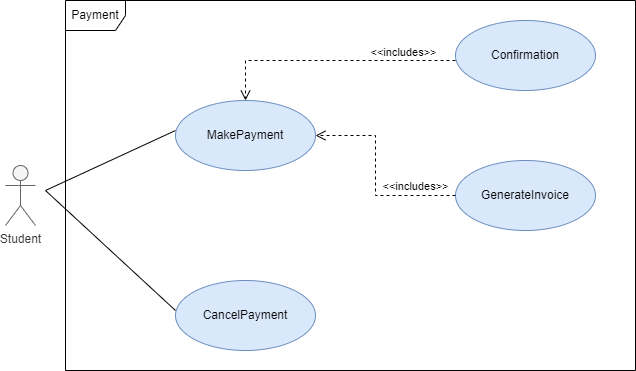

The diagram above was exported from draw.io. Its source (the exported page's mxGraphModel, read from the mxfile embedded in the PNG):
<mxGraphModel dx="868" dy="393" grid="1" gridSize="10" guides="1" tooltips="1" connect="1" arrows="1" fold="1" page="1" pageScale="1" pageWidth="827" pageHeight="1169" math="0" shadow="0">
  <root>
    <mxCell id="0" />
    <mxCell id="1" parent="0" />
    <mxCell id="Moq6ApcO5FAqzDBFgkh6-1" value="Payment" style="shape=umlFrame;whiteSpace=wrap;html=1;" parent="1" vertex="1">
      <mxGeometry x="100" y="230" width="570" height="370" as="geometry" />
    </mxCell>
    <mxCell id="Moq6ApcO5FAqzDBFgkh6-2" value="Student" style="shape=umlActor;verticalLabelPosition=bottom;verticalAlign=top;html=1;fillColor=#f5f5f5;fontColor=#333333;strokeColor=#666666;" parent="1" vertex="1">
      <mxGeometry x="40" y="395" width="30" height="60" as="geometry" />
    </mxCell>
    <mxCell id="Moq6ApcO5FAqzDBFgkh6-3" value="MakePayment" style="ellipse;whiteSpace=wrap;html=1;fillColor=#dae8fc;strokeColor=#6c8ebf;" parent="1" vertex="1">
      <mxGeometry x="210" y="330" width="140" height="70" as="geometry" />
    </mxCell>
    <mxCell id="Moq6ApcO5FAqzDBFgkh6-4" value="Confirmation" style="ellipse;whiteSpace=wrap;html=1;fillColor=#dae8fc;strokeColor=#6c8ebf;" parent="1" vertex="1">
      <mxGeometry x="490" y="250" width="140" height="70" as="geometry" />
    </mxCell>
    <mxCell id="Moq6ApcO5FAqzDBFgkh6-5" value="GenerateInvoice" style="ellipse;whiteSpace=wrap;html=1;fillColor=#dae8fc;strokeColor=#6c8ebf;" parent="1" vertex="1">
      <mxGeometry x="490" y="390" width="140" height="70" as="geometry" />
    </mxCell>
    <mxCell id="Moq6ApcO5FAqzDBFgkh6-6" value="CancelPayment" style="ellipse;whiteSpace=wrap;html=1;fillColor=#dae8fc;strokeColor=#6c8ebf;" parent="1" vertex="1">
      <mxGeometry x="210" y="510" width="140" height="70" as="geometry" />
    </mxCell>
    <mxCell id="Moq6ApcO5FAqzDBFgkh6-7" value="&amp;lt;&amp;lt;includes&amp;gt;&amp;gt;" style="html=1;verticalAlign=bottom;endArrow=open;dashed=1;endSize=8;rounded=0;entryX=1;entryY=0.5;entryDx=0;entryDy=0;edgeStyle=orthogonalEdgeStyle;exitX=0;exitY=0.5;exitDx=0;exitDy=0;" parent="1" source="Moq6ApcO5FAqzDBFgkh6-5" target="Moq6ApcO5FAqzDBFgkh6-3" edge="1">
      <mxGeometry x="-0.6" relative="1" as="geometry">
        <mxPoint x="480" y="424.44" as="sourcePoint" />
        <mxPoint x="400" y="424.44" as="targetPoint" />
        <Array as="points">
          <mxPoint x="410" y="425" />
          <mxPoint x="410" y="365" />
        </Array>
        <mxPoint as="offset" />
      </mxGeometry>
    </mxCell>
    <mxCell id="Moq6ApcO5FAqzDBFgkh6-8" value="&amp;lt;&amp;lt;includes&amp;gt;&amp;gt;" style="html=1;verticalAlign=bottom;endArrow=open;dashed=1;endSize=8;rounded=0;edgeStyle=orthogonalEdgeStyle;" parent="1" target="Moq6ApcO5FAqzDBFgkh6-3" edge="1">
      <mxGeometry x="-0.5844" y="1" relative="1" as="geometry">
        <mxPoint x="490" y="290" as="sourcePoint" />
        <mxPoint x="349.9999999999999" y="230" as="targetPoint" />
        <mxPoint as="offset" />
      </mxGeometry>
    </mxCell>
    <mxCell id="Moq6ApcO5FAqzDBFgkh6-9" value="" style="endArrow=none;html=1;rounded=0;" parent="1" edge="1">
      <mxGeometry width="50" height="50" relative="1" as="geometry">
        <mxPoint x="80" y="420" as="sourcePoint" />
        <mxPoint x="210" y="360" as="targetPoint" />
      </mxGeometry>
    </mxCell>
    <mxCell id="Moq6ApcO5FAqzDBFgkh6-10" value="" style="endArrow=none;html=1;rounded=0;" parent="1" edge="1">
      <mxGeometry width="50" height="50" relative="1" as="geometry">
        <mxPoint x="80" y="420" as="sourcePoint" />
        <mxPoint x="210" y="540" as="targetPoint" />
      </mxGeometry>
    </mxCell>
  </root>
</mxGraphModel>